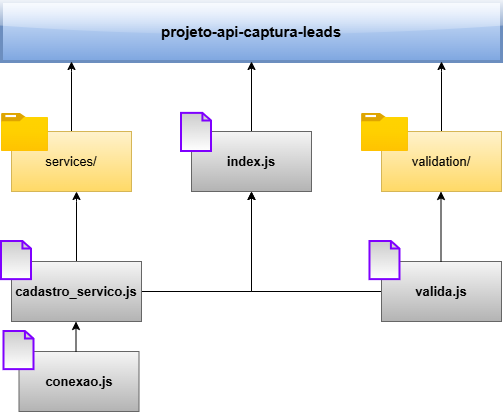

The diagram above was exported from draw.io. Its source (the exported page's mxGraphModel, read from the mxfile embedded in the PNG):
<mxGraphModel dx="856" dy="513" grid="1" gridSize="10" guides="1" tooltips="1" connect="1" arrows="1" fold="1" page="1" pageScale="1" pageWidth="1169" pageHeight="1654" math="0" shadow="0">
  <root>
    <mxCell id="0" />
    <mxCell id="1" parent="0" />
    <mxCell id="QsqwbcvULj79TagBXS_H-1" value="projeto-api-captura-leads" style="rounded=0;whiteSpace=wrap;html=1;fontSize=15;fillColor=#dae8fc;gradientColor=#7ea6e0;strokeColor=#6c8ebf;fontStyle=1;glass=1;strokeWidth=3;" vertex="1" parent="1">
      <mxGeometry x="60" y="30" width="500" height="60" as="geometry" />
    </mxCell>
    <mxCell id="QsqwbcvULj79TagBXS_H-11" value="" style="edgeStyle=orthogonalEdgeStyle;rounded=0;orthogonalLoop=1;jettySize=auto;html=1;fontSize=13;" edge="1" parent="1" source="QsqwbcvULj79TagBXS_H-2">
      <mxGeometry relative="1" as="geometry">
        <mxPoint x="130" y="90" as="targetPoint" />
        <Array as="points">
          <mxPoint x="130" y="100" />
          <mxPoint x="130" y="100" />
        </Array>
      </mxGeometry>
    </mxCell>
    <mxCell id="QsqwbcvULj79TagBXS_H-2" value="services/" style="rounded=0;whiteSpace=wrap;html=1;fontSize=13;fillColor=#fff2cc;gradientColor=#ffd966;strokeColor=#d6b656;" vertex="1" parent="1">
      <mxGeometry x="70" y="160" width="120" height="60" as="geometry" />
    </mxCell>
    <mxCell id="QsqwbcvULj79TagBXS_H-10" value="" style="edgeStyle=orthogonalEdgeStyle;rounded=0;orthogonalLoop=1;jettySize=auto;html=1;fontSize=13;" edge="1" parent="1">
      <mxGeometry relative="1" as="geometry">
        <mxPoint x="310" y="160" as="sourcePoint" />
        <mxPoint x="310" y="90" as="targetPoint" />
        <Array as="points">
          <mxPoint x="310" y="90" />
          <mxPoint x="310" y="90" />
        </Array>
      </mxGeometry>
    </mxCell>
    <mxCell id="QsqwbcvULj79TagBXS_H-13" value="" style="edgeStyle=orthogonalEdgeStyle;rounded=0;orthogonalLoop=1;jettySize=auto;html=1;fontSize=13;" edge="1" parent="1" source="QsqwbcvULj79TagBXS_H-9" target="QsqwbcvULj79TagBXS_H-1">
      <mxGeometry relative="1" as="geometry">
        <Array as="points">
          <mxPoint x="500" y="100" />
          <mxPoint x="500" y="100" />
        </Array>
      </mxGeometry>
    </mxCell>
    <mxCell id="QsqwbcvULj79TagBXS_H-9" value="validation/" style="rounded=0;whiteSpace=wrap;html=1;fontSize=13;fillColor=#fff2cc;gradientColor=#ffd966;strokeColor=#d6b656;" vertex="1" parent="1">
      <mxGeometry x="440" y="160" width="120" height="60" as="geometry" />
    </mxCell>
    <mxCell id="QsqwbcvULj79TagBXS_H-16" value="" style="edgeStyle=orthogonalEdgeStyle;rounded=0;orthogonalLoop=1;jettySize=auto;html=1;fontSize=13;" edge="1" parent="1" source="QsqwbcvULj79TagBXS_H-14" target="QsqwbcvULj79TagBXS_H-2">
      <mxGeometry relative="1" as="geometry">
        <Array as="points">
          <mxPoint x="135" y="230" />
          <mxPoint x="135" y="230" />
        </Array>
      </mxGeometry>
    </mxCell>
    <mxCell id="QsqwbcvULj79TagBXS_H-50" value="" style="edgeStyle=orthogonalEdgeStyle;rounded=0;orthogonalLoop=1;jettySize=auto;html=1;entryX=0.5;entryY=1;entryDx=0;entryDy=0;" edge="1" parent="1" source="QsqwbcvULj79TagBXS_H-14" target="QsqwbcvULj79TagBXS_H-30">
      <mxGeometry relative="1" as="geometry">
        <mxPoint x="305" y="320" as="targetPoint" />
        <Array as="points">
          <mxPoint x="310" y="320" />
        </Array>
      </mxGeometry>
    </mxCell>
    <mxCell id="QsqwbcvULj79TagBXS_H-14" value="cadastro_servico.js" style="rounded=0;whiteSpace=wrap;html=1;fontSize=13;fontStyle=1;fillColor=#f5f5f5;gradientColor=#b3b3b3;strokeColor=#666666;" vertex="1" parent="1">
      <mxGeometry x="70" y="290" width="130" height="60" as="geometry" />
    </mxCell>
    <mxCell id="QsqwbcvULj79TagBXS_H-15" value="conexao.js" style="rounded=0;whiteSpace=wrap;html=1;fontSize=13;fontStyle=1;fillColor=#f5f5f5;gradientColor=#b3b3b3;strokeColor=#666666;" vertex="1" parent="1">
      <mxGeometry x="77.5" y="380" width="120" height="60" as="geometry" />
    </mxCell>
    <mxCell id="QsqwbcvULj79TagBXS_H-17" value="" style="image;aspect=fixed;html=1;points=[];align=center;fontSize=13;image=img/lib/azure2/general/Folder_Blank.svg;" vertex="1" parent="1">
      <mxGeometry x="60" y="141.88" width="46.96" height="38.12" as="geometry" />
    </mxCell>
    <mxCell id="QsqwbcvULj79TagBXS_H-18" value="" style="image;aspect=fixed;html=1;points=[];align=center;fontSize=13;image=img/lib/azure2/general/Folder_Blank.svg;" vertex="1" parent="1">
      <mxGeometry x="420" y="141.88" width="46.96" height="38.12" as="geometry" />
    </mxCell>
    <mxCell id="QsqwbcvULj79TagBXS_H-51" style="edgeStyle=orthogonalEdgeStyle;rounded=0;orthogonalLoop=1;jettySize=auto;html=1;exitX=0;exitY=0.5;exitDx=0;exitDy=0;entryX=0.5;entryY=1;entryDx=0;entryDy=0;" edge="1" parent="1" source="QsqwbcvULj79TagBXS_H-24" target="QsqwbcvULj79TagBXS_H-30">
      <mxGeometry relative="1" as="geometry" />
    </mxCell>
    <mxCell id="QsqwbcvULj79TagBXS_H-24" value="valida.js" style="rounded=0;whiteSpace=wrap;html=1;fontSize=13;fontStyle=1;fillColor=#f5f5f5;gradientColor=#b3b3b3;strokeColor=#666666;" vertex="1" parent="1">
      <mxGeometry x="440" y="290" width="120" height="60" as="geometry" />
    </mxCell>
    <mxCell id="QsqwbcvULj79TagBXS_H-28" value="" style="edgeStyle=orthogonalEdgeStyle;rounded=0;orthogonalLoop=1;jettySize=auto;html=1;fontSize=13;" edge="1" parent="1">
      <mxGeometry relative="1" as="geometry">
        <mxPoint x="499.5" y="290" as="sourcePoint" />
        <mxPoint x="499.5" y="220" as="targetPoint" />
      </mxGeometry>
    </mxCell>
    <mxCell id="QsqwbcvULj79TagBXS_H-30" value="index.js" style="rounded=0;whiteSpace=wrap;html=1;fontSize=13;fontStyle=1;fillColor=#f5f5f5;gradientColor=#b3b3b3;strokeColor=#666666;" vertex="1" parent="1">
      <mxGeometry x="250" y="160" width="120" height="60" as="geometry" />
    </mxCell>
    <mxCell id="QsqwbcvULj79TagBXS_H-33" value="" style="html=1;verticalLabelPosition=bottom;align=center;labelBackgroundColor=#ffffff;verticalAlign=top;strokeWidth=2;strokeColor=#7F00FF;shadow=0;dashed=0;shape=mxgraph.ios7.icons.document;fillColor=#CCCCCC;gradientColor=light-dark(#FFFFFF,#535353);" vertex="1" parent="1">
      <mxGeometry x="240" y="141.88" width="30" height="38.12" as="geometry" />
    </mxCell>
    <mxCell id="QsqwbcvULj79TagBXS_H-34" value="" style="html=1;verticalLabelPosition=bottom;align=center;labelBackgroundColor=#ffffff;verticalAlign=top;strokeWidth=2;strokeColor=#7F00FF;shadow=0;dashed=0;shape=mxgraph.ios7.icons.document;fillColor=#CCCCCC;gradientColor=light-dark(#FFFFFF,#535353);" vertex="1" parent="1">
      <mxGeometry x="60" y="270" width="30" height="38.12" as="geometry" />
    </mxCell>
    <mxCell id="QsqwbcvULj79TagBXS_H-35" value="" style="html=1;verticalLabelPosition=bottom;align=center;labelBackgroundColor=#ffffff;verticalAlign=top;strokeWidth=2;strokeColor=#7F00FF;shadow=0;dashed=0;shape=mxgraph.ios7.icons.document;fillColor=#CCCCCC;gradientColor=light-dark(#FFFFFF,#535353);" vertex="1" parent="1">
      <mxGeometry x="62.5" y="360" width="30" height="38.12" as="geometry" />
    </mxCell>
    <mxCell id="QsqwbcvULj79TagBXS_H-36" value="" style="html=1;verticalLabelPosition=bottom;align=center;labelBackgroundColor=#ffffff;verticalAlign=top;strokeWidth=2;strokeColor=#7F00FF;shadow=0;dashed=0;shape=mxgraph.ios7.icons.document;fillColor=#CCCCCC;gradientColor=light-dark(#FFFFFF,#535353);" vertex="1" parent="1">
      <mxGeometry x="428.48" y="270" width="30" height="38.12" as="geometry" />
    </mxCell>
    <mxCell id="QsqwbcvULj79TagBXS_H-38" value="" style="edgeStyle=orthogonalEdgeStyle;rounded=0;orthogonalLoop=1;jettySize=auto;html=1;fontSize=13;" edge="1" parent="1">
      <mxGeometry relative="1" as="geometry">
        <mxPoint x="134.5" y="380" as="sourcePoint" />
        <mxPoint x="134.5" y="350" as="targetPoint" />
      </mxGeometry>
    </mxCell>
  </root>
</mxGraphModel>